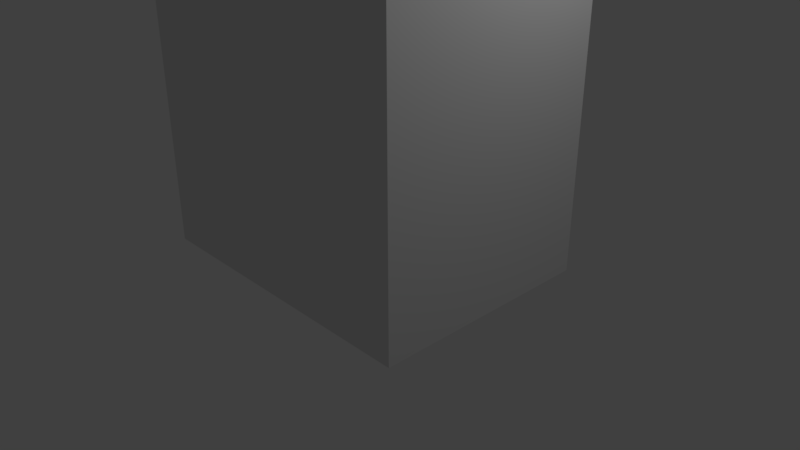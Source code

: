 # Source: protoSmallBuilding.blend  (saved by Blender 2.79.0; exported with 4.5.12 LTS)
import bpy
from mathutils import Matrix  # noqa: F401  (used for matrix-valued properties, if any)

bpy.ops.wm.read_factory_settings(use_empty=True)
scene = bpy.context.scene
scene.name = 'Scene'

# ---- collections
col_collection_1 = bpy.data.collections.new('Collection 1'); scene.collection.children.link(col_collection_1)

# ---- materials (node trees are filled in below, after node groups)
mat_material = bpy.data.materials.new('Material')
mat_material.alpha_threshold = 0.0
mat_material.use_transparent_shadow = False
mat_material.roughness = 0.5
mat_material.line_color = (0.0, 0.0, 0.0, 1.0)

# ---- material node trees

# ---- world
world_world = bpy.data.worlds.new('World'); scene.world = world_world
world_world.color = (0.05088, 0.05088, 0.05088)
world_world.use_sun_shadow = False
world_world.sun_shadow_jitter_overblur = 0.0
world_world.cycles.sampling_method = 'MANUAL'

# ---- cameras
cam_camera = bpy.data.cameras.new('Camera')
cam_camera.clip_end = 100.0
cam_camera.lens = 35.0
cam_camera.sensor_width = 32.0
cam_camera.sensor_height = 18.0
cam_camera.ortho_scale = 7.314
cam_camera.dof.focus_distance = 0.0
cam_camera.dof.aperture_fstop = 128.0

# ---- lights
light_lamp = bpy.data.lights.new('Lamp', 'POINT')
light_lamp.transmission_factor = 0.0
light_lamp.cutoff_distance = 30.0
light_lamp.energy = 100.0
light_lamp.shadow_buffer_clip_start = 1.001
light_lamp.shadow_soft_size = 0.1
light_lamp.shadow_maximum_resolution = 0.006
light_lamp.use_absolute_resolution = True

# ---- meshes
me_cube = bpy.data.meshes.new('Cube')
me_cube.from_pydata([(1.0, 1.0, -1.0), (1.0, -1.0, -1.0), (-1.0, -1.0, -1.0), (-1.0, 1.0, -1.0), (1.0, 1.0, 1.0), (1.0, -1.0, 1.0), (-1.0, -1.0, 1.0), (-1.0, 1.0, 1.0)], [], [(0, 1, 2, 3), (4, 7, 6, 5), (0, 4, 5, 1), (1, 5, 6, 2), (2, 6, 7, 3), (4, 0, 3, 7)])
me_cube.materials.append(mat_material)
me_cube.use_remesh_preserve_volume = False
me_cube.use_remesh_preserve_attributes = False
me_cube.use_mirror_vertex_groups = False
me_cube.update()

# ---- objects
ob_cube = bpy.data.objects.new('Cube', me_cube)
ob_lamp = bpy.data.objects.new('Lamp', light_lamp)
ob_camera = bpy.data.objects.new('Camera', cam_camera)

# ---- transforms, parenting, visibility, modifiers, constraints
ob_cube.location = (0.0, 0.0, 3.0)
ob_cube.scale = (2.0, 1.5, 3.0)
ob_cube.lock_rotations_4d = False
ob_cube.empty_display_type = 'ARROWS'
ob_cube.lineart.crease_threshold = 0.0
ob_lamp.location = (4.076, 1.005, 5.904)
ob_lamp.rotation_euler = (0.6503, 0.05522, 1.866)
ob_lamp.lock_rotations_4d = False
ob_lamp.empty_display_type = 'ARROWS'
ob_lamp.color = (0.0, 0.0, 0.0, 0.0)
ob_lamp.lineart.crease_threshold = 0.0
ob_camera.location = (7.481, -6.508, 5.344)
ob_camera.rotation_euler = (1.109, 0.0, 0.8149)
ob_camera.lock_rotations_4d = False
ob_camera.empty_display_type = 'ARROWS'
ob_camera.color = (0.0, 0.0, 0.0, 0.0)
ob_camera.display_type = 'WIRE'
ob_camera.lineart.crease_threshold = 0.0

# ---- collection membership
col_collection_1.objects.link(ob_cube)
col_collection_1.objects.link(ob_lamp)
col_collection_1.objects.link(ob_camera)

# ---- scene / render settings (as saved in the file)
scene.camera = ob_camera
scene.frame_start = 1; scene.frame_end = 250; scene.frame_set(1)
scene.render.engine = 'BLENDER_EEVEE_NEXT'
scene.render.resolution_percentage = 50
scene.render.dither_intensity = 0.0
scene.cycles.use_denoising = False
scene.cycles.samples = 128
scene.cycles.sampling_pattern = 'TABULATED_SOBOL'
scene.cycles.use_adaptive_sampling = False
scene.cycles.use_light_tree = False
scene.cycles.blur_glossy = 0.0
scene.cycles.sample_clamp_indirect = 0.0
scene.view_settings.view_transform = 'Standard'
bpy.context.view_layer.update()
